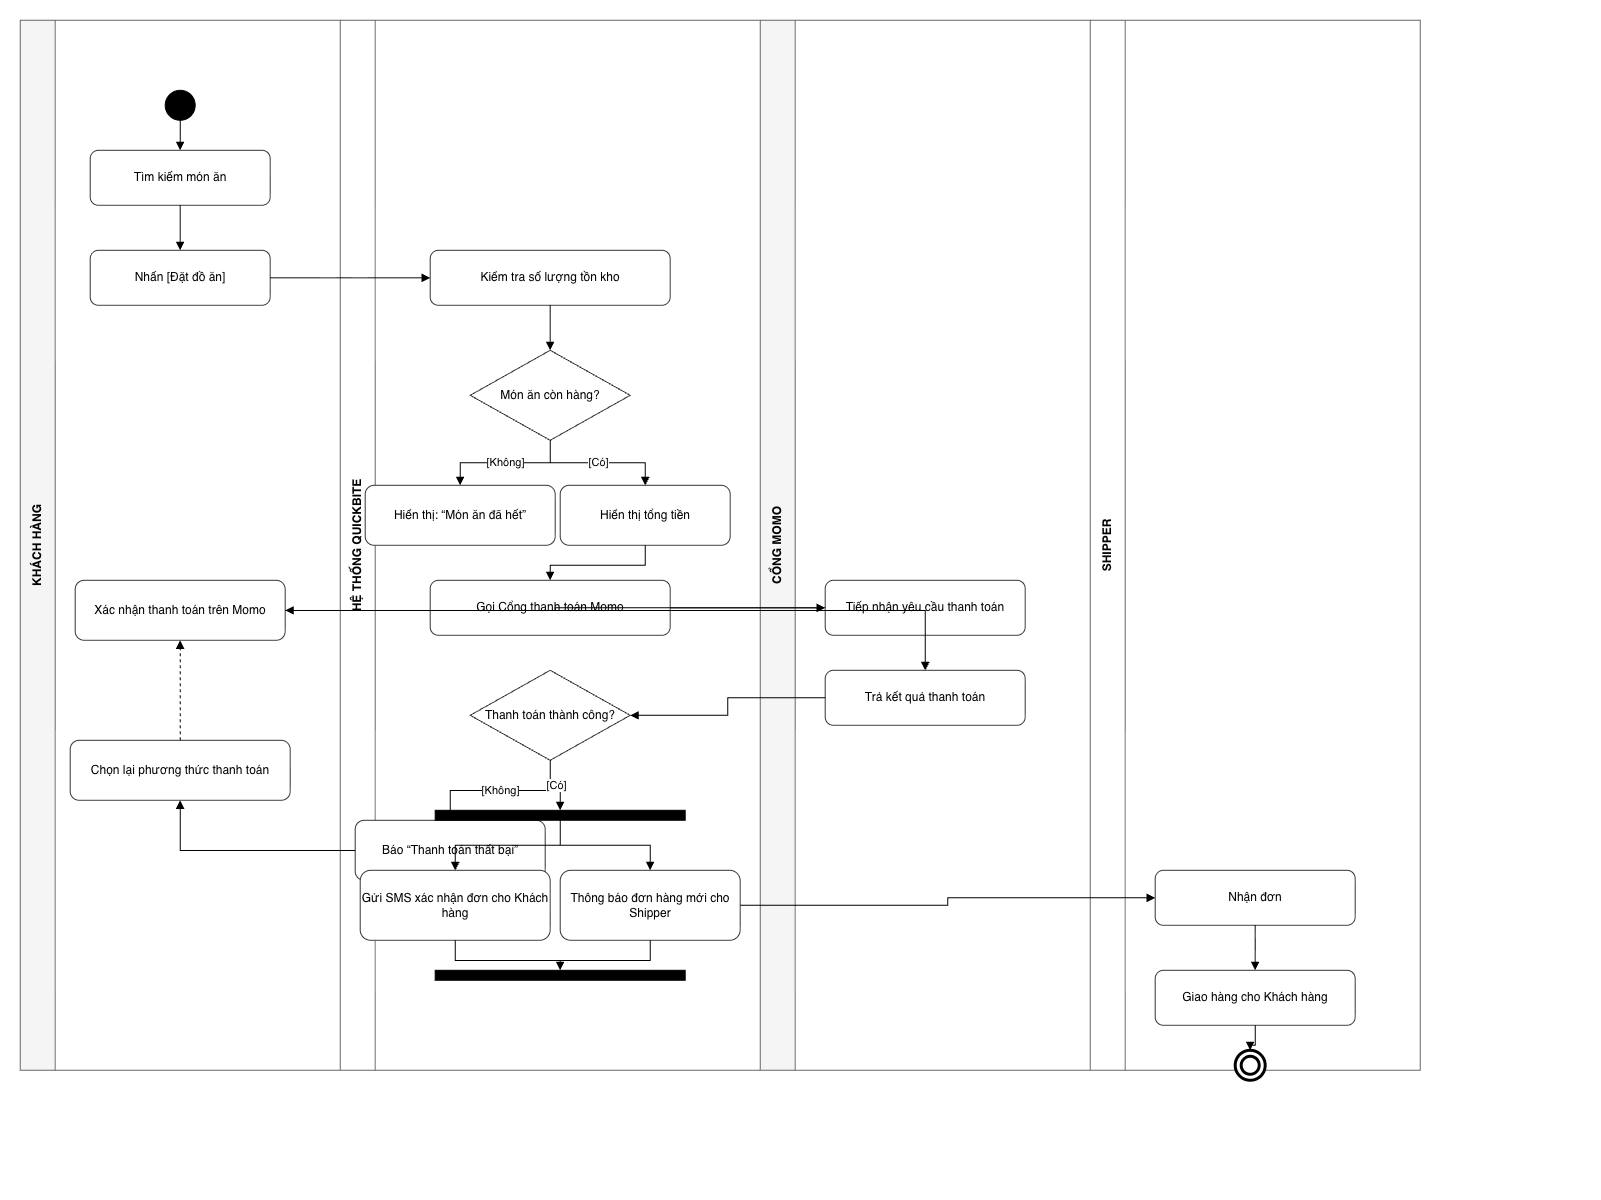

The diagram above was exported from draw.io. Its source (the exported page's mxGraphModel, read from the mxfile embedded in the PNG):
<mxGraphModel dx="1818" dy="1091" grid="1" gridSize="10" guides="1" tooltips="1" connect="1" arrows="1" fold="1" page="1" pageScale="1" pageWidth="1600" pageHeight="1200" math="0" shadow="0">
  <root>
    <mxCell id="0" />
    <mxCell id="1" parent="0" />
    <mxCell id="lane-kh" parent="1" style="swimlane;horizontal=0;startSize=35;html=1;whiteSpace=wrap;rounded=0;fillColor=#f5f5f5;strokeColor=#666666;fontStyle=1;" value="KHÁCH HÀNG" vertex="1">
      <mxGeometry height="1050" width="320" x="20" y="20" as="geometry" />
    </mxCell>
    <mxCell id="start" parent="lane-kh" style="ellipse;fillColor=#000000;strokeColor=#000000;" value="" vertex="1">
      <mxGeometry height="30" width="30" x="145" y="70" as="geometry" />
    </mxCell>
    <mxCell id="search" parent="lane-kh" style="rounded=1;whiteSpace=wrap;html=1;arcSize=15;fillColor=#ffffff;strokeColor=#333333;" value="Tìm kiếm món ăn" vertex="1">
      <mxGeometry height="55" width="180" x="70" y="130" as="geometry" />
    </mxCell>
    <mxCell id="order" parent="lane-kh" style="rounded=1;whiteSpace=wrap;html=1;arcSize=15;fillColor=#ffffff;strokeColor=#333333;" value="Nhấn [Đặt đồ ăn]" vertex="1">
      <mxGeometry height="55" width="180" x="70" y="230" as="geometry" />
    </mxCell>
    <mxCell id="confirm" parent="lane-kh" style="rounded=1;whiteSpace=wrap;html=1;arcSize=15;fillColor=#ffffff;strokeColor=#333333;" value="Xác nhận thanh toán trên Momo" vertex="1">
      <mxGeometry height="60" width="210" x="55" y="560" as="geometry" />
    </mxCell>
    <mxCell id="retry" parent="lane-kh" style="rounded=1;whiteSpace=wrap;html=1;arcSize=15;fillColor=#ffffff;strokeColor=#333333;" value="Chọn lại phương thức thanh toán" vertex="1">
      <mxGeometry height="60" width="220" x="50" y="720" as="geometry" />
    </mxCell>
    <mxCell id="lane-qb" parent="1" style="swimlane;horizontal=0;startSize=35;html=1;whiteSpace=wrap;rounded=0;fillColor=#ffffff;strokeColor=#666666;fontStyle=1;" value="HỆ THỐNG QUICKBITE" vertex="1">
      <mxGeometry height="1050" width="420" x="340" y="20" as="geometry" />
    </mxCell>
    <mxCell id="checkstock" parent="lane-qb" style="rounded=1;whiteSpace=wrap;html=1;arcSize=15;fillColor=#ffffff;strokeColor=#333333;" value="Kiểm tra số lượng tồn kho" vertex="1">
      <mxGeometry height="55" width="240" x="90" y="230" as="geometry" />
    </mxCell>
    <mxCell id="stockdecision" parent="lane-qb" style="rhombus;whiteSpace=wrap;html=1;fillColor=#ffffff;strokeColor=#333333;" value="Món ăn còn hàng?" vertex="1">
      <mxGeometry height="90" width="160" x="130" y="330" as="geometry" />
    </mxCell>
    <mxCell id="outofstock" parent="lane-qb" style="rounded=1;whiteSpace=wrap;html=1;arcSize=15;fillColor=#ffffff;strokeColor=#333333;" value="Hiển thị: “Món ăn đã hết”" vertex="1">
      <mxGeometry height="60" width="190" x="25" y="465" as="geometry" />
    </mxCell>
    <mxCell id="total" parent="lane-qb" style="rounded=1;whiteSpace=wrap;html=1;arcSize=15;fillColor=#ffffff;strokeColor=#333333;" value="Hiển thị tổng tiền" vertex="1">
      <mxGeometry height="60" width="170" x="220" y="465" as="geometry" />
    </mxCell>
    <mxCell id="callmomo" parent="lane-qb" style="rounded=1;whiteSpace=wrap;html=1;arcSize=15;fillColor=#ffffff;strokeColor=#333333;" value="Gọi Cổng thanh toán Momo" vertex="1">
      <mxGeometry height="55" width="240" x="90" y="560" as="geometry" />
    </mxCell>
    <mxCell id="paydecision" parent="lane-qb" style="rhombus;whiteSpace=wrap;html=1;fillColor=#ffffff;strokeColor=#333333;" value="Thanh toán thành công?" vertex="1">
      <mxGeometry height="90" width="160" x="130" y="650" as="geometry" />
    </mxCell>
    <mxCell id="fail" parent="lane-qb" style="rounded=1;whiteSpace=wrap;html=1;arcSize=15;fillColor=#ffffff;strokeColor=#333333;" value="Báo “Thanh toán thất bại”" vertex="1">
      <mxGeometry height="60" width="190" x="15" y="800" as="geometry" />
    </mxCell>
    <mxCell id="fork" parent="lane-qb" style="shape=rectangle;fillColor=#000000;strokeColor=#000000;" value="" vertex="1">
      <mxGeometry height="10" width="250" x="95" y="790" as="geometry" />
    </mxCell>
    <mxCell id="sms" parent="lane-qb" style="rounded=1;whiteSpace=wrap;html=1;arcSize=15;fillColor=#ffffff;strokeColor=#333333;" value="Gửi SMS xác nhận đơn cho Khách hàng" vertex="1">
      <mxGeometry height="70" width="190" x="20" y="850" as="geometry" />
    </mxCell>
    <mxCell id="notify" parent="lane-qb" style="rounded=1;whiteSpace=wrap;html=1;arcSize=15;fillColor=#ffffff;strokeColor=#333333;" value="Thông báo đơn hàng mới cho Shipper" vertex="1">
      <mxGeometry height="70" width="180" x="220" y="850" as="geometry" />
    </mxCell>
    <mxCell id="join" parent="lane-qb" style="shape=rectangle;fillColor=#000000;strokeColor=#000000;" value="" vertex="1">
      <mxGeometry height="10" width="250" x="95" y="950" as="geometry" />
    </mxCell>
    <mxCell id="lane-momo" parent="1" style="swimlane;horizontal=0;startSize=35;html=1;whiteSpace=wrap;rounded=0;fillColor=#f5f5f5;strokeColor=#666666;fontStyle=1;" value="CỔNG MOMO" vertex="1">
      <mxGeometry height="1050" width="330" x="760" y="20" as="geometry" />
    </mxCell>
    <mxCell id="momoRequest" parent="lane-momo" style="rounded=1;whiteSpace=wrap;html=1;arcSize=15;fillColor=#ffffff;strokeColor=#333333;" value="Tiếp nhận yêu cầu thanh toán" vertex="1">
      <mxGeometry height="55" width="200" x="65" y="560" as="geometry" />
    </mxCell>
    <mxCell id="momoResult" parent="lane-momo" style="rounded=1;whiteSpace=wrap;html=1;arcSize=15;fillColor=#ffffff;strokeColor=#333333;" value="Trả kết quả thanh toán" vertex="1">
      <mxGeometry height="55" width="200" x="65" y="650" as="geometry" />
    </mxCell>
    <mxCell id="lane-shipper" parent="1" style="swimlane;horizontal=0;startSize=35;html=1;whiteSpace=wrap;rounded=0;fillColor=#ffffff;strokeColor=#666666;fontStyle=1;" value="SHIPPER" vertex="1">
      <mxGeometry height="1050" width="330" x="1090" y="20" as="geometry" />
    </mxCell>
    <mxCell id="receive" parent="lane-shipper" style="rounded=1;whiteSpace=wrap;html=1;arcSize=15;fillColor=#ffffff;strokeColor=#333333;" value="Nhận đơn" vertex="1">
      <mxGeometry height="55" width="200" x="65" y="850" as="geometry" />
    </mxCell>
    <mxCell id="deliver" parent="lane-shipper" style="rounded=1;whiteSpace=wrap;html=1;arcSize=15;fillColor=#ffffff;strokeColor=#333333;" value="Giao hàng cho Khách hàng" vertex="1">
      <mxGeometry height="55" width="200" x="65" y="950" as="geometry" />
    </mxCell>
    <mxCell id="end" parent="lane-shipper" style="shape=doubleEllipse;fillColor=#ffffff;strokeColor=#000000;strokeWidth=3;" value="" vertex="1">
      <mxGeometry height="30" width="30" x="145" y="1030" as="geometry" />
    </mxCell>
    <mxCell id="e1" edge="1" parent="1" source="start" style="edgeStyle=orthogonalEdgeStyle;rounded=0;orthogonalLoop=1;jettySize=auto;html=1;endArrow=block;" target="search">
      <mxGeometry relative="1" as="geometry" />
    </mxCell>
    <mxCell id="e2" edge="1" parent="1" source="search" style="edgeStyle=orthogonalEdgeStyle;rounded=0;orthogonalLoop=1;jettySize=auto;html=1;endArrow=block;" target="order">
      <mxGeometry relative="1" as="geometry" />
    </mxCell>
    <mxCell id="e3" edge="1" parent="1" source="order" style="edgeStyle=orthogonalEdgeStyle;rounded=0;orthogonalLoop=1;jettySize=auto;html=1;endArrow=block;" target="checkstock">
      <mxGeometry relative="1" as="geometry" />
    </mxCell>
    <mxCell id="e4" edge="1" parent="1" source="checkstock" style="edgeStyle=orthogonalEdgeStyle;rounded=0;orthogonalLoop=1;jettySize=auto;html=1;endArrow=block;" target="stockdecision">
      <mxGeometry relative="1" as="geometry" />
    </mxCell>
    <mxCell id="e5" edge="1" parent="1" source="stockdecision" style="edgeStyle=orthogonalEdgeStyle;rounded=0;orthogonalLoop=1;jettySize=auto;html=1;endArrow=block;" target="outofstock" value="[Không]">
      <mxGeometry relative="1" as="geometry" />
    </mxCell>
    <mxCell id="e6" edge="1" parent="1" source="stockdecision" style="edgeStyle=orthogonalEdgeStyle;rounded=0;orthogonalLoop=1;jettySize=auto;html=1;endArrow=block;" target="total" value="[Có]">
      <mxGeometry relative="1" as="geometry" />
    </mxCell>
    <mxCell id="e7" edge="1" parent="1" source="total" style="edgeStyle=orthogonalEdgeStyle;rounded=0;orthogonalLoop=1;jettySize=auto;html=1;endArrow=block;" target="callmomo">
      <mxGeometry relative="1" as="geometry" />
    </mxCell>
    <mxCell id="e8" edge="1" parent="1" source="callmomo" style="edgeStyle=orthogonalEdgeStyle;rounded=0;orthogonalLoop=1;jettySize=auto;html=1;endArrow=block;" target="momoRequest">
      <mxGeometry relative="1" as="geometry" />
    </mxCell>
    <mxCell id="e9" edge="1" parent="1" source="momoRequest" style="edgeStyle=orthogonalEdgeStyle;rounded=0;orthogonalLoop=1;jettySize=auto;html=1;endArrow=block;" target="confirm">
      <mxGeometry relative="1" as="geometry" />
    </mxCell>
    <mxCell id="e10" edge="1" parent="1" source="confirm" style="edgeStyle=orthogonalEdgeStyle;rounded=0;orthogonalLoop=1;jettySize=auto;html=1;endArrow=block;" target="momoResult">
      <mxGeometry relative="1" as="geometry" />
    </mxCell>
    <mxCell id="e11" edge="1" parent="1" source="momoResult" style="edgeStyle=orthogonalEdgeStyle;rounded=0;orthogonalLoop=1;jettySize=auto;html=1;endArrow=block;" target="paydecision">
      <mxGeometry relative="1" as="geometry" />
    </mxCell>
    <mxCell id="e12" edge="1" parent="1" source="paydecision" style="edgeStyle=orthogonalEdgeStyle;rounded=0;orthogonalLoop=1;jettySize=auto;html=1;endArrow=block;" target="fail" value="[Không]">
      <mxGeometry relative="1" as="geometry" />
    </mxCell>
    <mxCell id="e13" edge="1" parent="1" source="fail" style="edgeStyle=orthogonalEdgeStyle;rounded=0;orthogonalLoop=1;jettySize=auto;html=1;endArrow=block;" target="retry">
      <mxGeometry relative="1" as="geometry" />
    </mxCell>
    <mxCell id="e14" edge="1" parent="1" source="paydecision" style="edgeStyle=orthogonalEdgeStyle;rounded=0;orthogonalLoop=1;jettySize=auto;html=1;endArrow=block;" target="fork" value="[Có]">
      <mxGeometry relative="1" as="geometry" />
    </mxCell>
    <mxCell id="e15" edge="1" parent="1" source="fork" style="edgeStyle=orthogonalEdgeStyle;rounded=0;orthogonalLoop=1;jettySize=auto;html=1;endArrow=block;" target="sms">
      <mxGeometry relative="1" as="geometry" />
    </mxCell>
    <mxCell id="e16" edge="1" parent="1" source="fork" style="edgeStyle=orthogonalEdgeStyle;rounded=0;orthogonalLoop=1;jettySize=auto;html=1;endArrow=block;" target="notify">
      <mxGeometry relative="1" as="geometry" />
    </mxCell>
    <mxCell id="e17" edge="1" parent="1" source="sms" style="edgeStyle=orthogonalEdgeStyle;rounded=0;orthogonalLoop=1;jettySize=auto;html=1;endArrow=block;" target="join">
      <mxGeometry relative="1" as="geometry" />
    </mxCell>
    <mxCell id="e18" edge="1" parent="1" source="notify" style="edgeStyle=orthogonalEdgeStyle;rounded=0;orthogonalLoop=1;jettySize=auto;html=1;endArrow=block;" target="join">
      <mxGeometry relative="1" as="geometry" />
    </mxCell>
    <mxCell id="e19" edge="1" parent="1" source="notify" style="edgeStyle=orthogonalEdgeStyle;rounded=0;orthogonalLoop=1;jettySize=auto;html=1;endArrow=block;" target="receive">
      <mxGeometry relative="1" as="geometry" />
    </mxCell>
    <mxCell id="e20" edge="1" parent="1" source="receive" style="edgeStyle=orthogonalEdgeStyle;rounded=0;orthogonalLoop=1;jettySize=auto;html=1;endArrow=block;" target="deliver">
      <mxGeometry relative="1" as="geometry" />
    </mxCell>
    <mxCell id="e21" edge="1" parent="1" source="deliver" style="edgeStyle=orthogonalEdgeStyle;rounded=0;orthogonalLoop=1;jettySize=auto;html=1;endArrow=block;" target="end">
      <mxGeometry relative="1" as="geometry" />
    </mxCell>
    <mxCell id="e22" edge="1" parent="1" source="retry" style="edgeStyle=orthogonalEdgeStyle;rounded=0;orthogonalLoop=1;jettySize=auto;html=1;endArrow=block;dashed=1;" target="confirm">
      <mxGeometry relative="1" as="geometry" />
    </mxCell>
  </root>
</mxGraphModel>